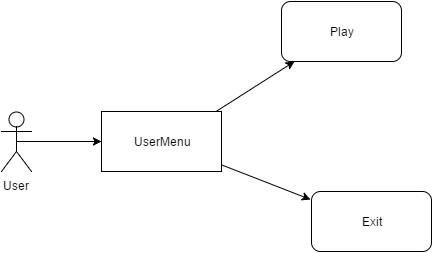

The diagram above was exported from draw.io. Its source (the exported page's mxGraphModel, read from the mxfile embedded in the PNG):
<mxGraphModel dx="794" dy="748" grid="1" gridSize="10" guides="1" tooltips="1" connect="1" arrows="1" fold="1" page="1" pageScale="1" pageWidth="826" pageHeight="1169" background="#ffffff" math="0" shadow="0">
  <root>
    <mxCell id="0" />
    <mxCell id="1" parent="0" />
    <mxCell id="2" value="User" style="shape=umlActor;verticalLabelPosition=bottom;labelBackgroundColor=#ffffff;verticalAlign=top;html=1;" vertex="1" parent="1">
      <mxGeometry x="160" y="300" width="30" height="60" as="geometry" />
    </mxCell>
    <mxCell id="4" value="" style="endArrow=classic;html=1;exitX=0.942;exitY=0.017;exitPerimeter=0;" edge="1" parent="1" source="7" target="5">
      <mxGeometry width="50" height="50" relative="1" as="geometry">
        <mxPoint x="411" y="298" as="sourcePoint" />
        <mxPoint x="60" y="10" as="targetPoint" />
      </mxGeometry>
    </mxCell>
    <mxCell id="5" value="Play" style="rounded=1;whiteSpace=wrap;html=1;" vertex="1" parent="1">
      <mxGeometry x="440" y="190" width="120" height="60" as="geometry" />
    </mxCell>
    <mxCell id="6" value="Exit" style="rounded=1;whiteSpace=wrap;html=1;" vertex="1" parent="1">
      <mxGeometry x="470" y="380" width="120" height="60" as="geometry" />
    </mxCell>
    <mxCell id="7" value="UserMenu" style="whiteSpace=wrap;html=1;" vertex="1" parent="1">
      <mxGeometry x="260" y="300" width="120" height="60" as="geometry" />
    </mxCell>
    <mxCell id="8" value="" style="endArrow=classic;html=1;entryX=-0.008;entryY=0.133;entryPerimeter=0;" edge="1" parent="1" source="7" target="6">
      <mxGeometry width="50" height="50" relative="1" as="geometry">
        <mxPoint x="10" y="60" as="sourcePoint" />
        <mxPoint x="60" y="10" as="targetPoint" />
      </mxGeometry>
    </mxCell>
    <mxCell id="9" value="" style="endArrow=classic;html=1;entryX=0;entryY=0.5;exitX=0.5;exitY=0.5;exitPerimeter=0;" edge="1" parent="1" source="2" target="7">
      <mxGeometry width="50" height="50" relative="1" as="geometry">
        <mxPoint x="10" y="60" as="sourcePoint" />
        <mxPoint x="60" y="10" as="targetPoint" />
      </mxGeometry>
    </mxCell>
  </root>
</mxGraphModel>